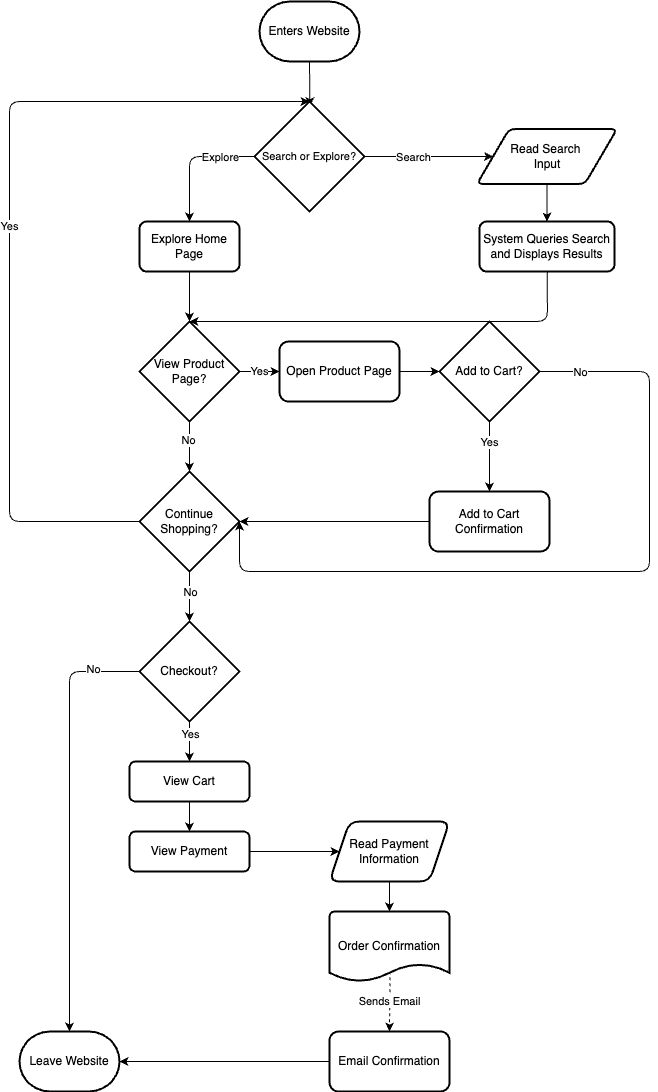

The diagram above was exported from draw.io. Its source (the exported page's mxGraphModel, read from the mxfile embedded in the PNG):
<mxGraphModel dx="494" dy="534" grid="1" gridSize="10" guides="1" tooltips="1" connect="1" arrows="1" fold="1" page="1" pageScale="1" pageWidth="850" pageHeight="1100" math="0" shadow="0">
  <root>
    <mxCell id="0" />
    <mxCell id="1" parent="0" />
    <mxCell id="6" style="edgeStyle=none;html=1;exitX=0.5;exitY=1;exitDx=0;exitDy=0;exitPerimeter=0;entryX=0.504;entryY=0.043;entryDx=0;entryDy=0;entryPerimeter=0;" parent="1" source="3" target="4" edge="1">
      <mxGeometry relative="1" as="geometry" />
    </mxCell>
    <mxCell id="3" value="Enters Website" style="strokeWidth=2;html=1;shape=mxgraph.flowchart.terminator;whiteSpace=wrap;" parent="1" vertex="1">
      <mxGeometry x="390" y="60" width="100" height="60" as="geometry" />
    </mxCell>
    <mxCell id="8" style="edgeStyle=none;html=1;exitX=1;exitY=0.5;exitDx=0;exitDy=0;exitPerimeter=0;entryX=0;entryY=0.5;entryDx=0;entryDy=0;" parent="1" source="4" target="10" edge="1">
      <mxGeometry relative="1" as="geometry">
        <mxPoint x="560" y="215" as="targetPoint" />
      </mxGeometry>
    </mxCell>
    <mxCell id="9" value="Search" style="edgeLabel;html=1;align=center;verticalAlign=middle;resizable=0;points=[];" parent="8" vertex="1" connectable="0">
      <mxGeometry x="-0.3818" y="-2" relative="1" as="geometry">
        <mxPoint x="8" y="-2" as="offset" />
      </mxGeometry>
    </mxCell>
    <mxCell id="12" style="edgeStyle=none;html=1;exitX=0;exitY=0.5;exitDx=0;exitDy=0;exitPerimeter=0;entryX=0.5;entryY=0;entryDx=0;entryDy=0;" parent="1" source="4" target="14" edge="1">
      <mxGeometry relative="1" as="geometry">
        <mxPoint x="320" y="215" as="targetPoint" />
        <Array as="points">
          <mxPoint x="320" y="215" />
        </Array>
      </mxGeometry>
    </mxCell>
    <mxCell id="13" value="Explore" style="edgeLabel;html=1;align=center;verticalAlign=middle;resizable=0;points=[];" parent="12" vertex="1" connectable="0">
      <mxGeometry x="0.0461" relative="1" as="geometry">
        <mxPoint x="30" y="-3" as="offset" />
      </mxGeometry>
    </mxCell>
    <mxCell id="4" value="&lt;font style=&quot;font-size: 11px;&quot;&gt;Search or Explore?&lt;/font&gt;" style="strokeWidth=2;html=1;shape=mxgraph.flowchart.decision;whiteSpace=wrap;align=center;" parent="1" vertex="1">
      <mxGeometry x="385" y="160" width="110" height="110" as="geometry" />
    </mxCell>
    <mxCell id="16" value="" style="edgeStyle=none;html=1;entryX=0.5;entryY=0;entryDx=0;entryDy=0;" parent="1" source="10" target="15" edge="1">
      <mxGeometry relative="1" as="geometry" />
    </mxCell>
    <mxCell id="10" value="Read Search&amp;nbsp;&lt;div&gt;Input&lt;/div&gt;" style="shape=parallelogram;html=1;strokeWidth=2;perimeter=parallelogramPerimeter;whiteSpace=wrap;rounded=1;arcSize=12;size=0.23;" parent="1" vertex="1">
      <mxGeometry x="607.5" y="187.5" width="140" height="55" as="geometry" />
    </mxCell>
    <mxCell id="26" value="" style="edgeStyle=none;html=1;entryX=0.5;entryY=0;entryDx=0;entryDy=0;entryPerimeter=0;" parent="1" source="14" target="18" edge="1">
      <mxGeometry relative="1" as="geometry">
        <mxPoint x="320" y="380" as="targetPoint" />
      </mxGeometry>
    </mxCell>
    <mxCell id="14" value="Explore Home Page" style="rounded=1;whiteSpace=wrap;html=1;absoluteArcSize=1;arcSize=14;strokeWidth=2;" parent="1" vertex="1">
      <mxGeometry x="270" y="280" width="100" height="50" as="geometry" />
    </mxCell>
    <mxCell id="17" value="" style="edgeStyle=none;html=1;entryX=0.5;entryY=0;entryDx=0;entryDy=0;entryPerimeter=0;" parent="1" source="15" target="18" edge="1">
      <mxGeometry relative="1" as="geometry">
        <Array as="points">
          <mxPoint x="678" y="380" />
        </Array>
      </mxGeometry>
    </mxCell>
    <mxCell id="15" value="System Queries Search and Displays Results" style="rounded=1;whiteSpace=wrap;html=1;absoluteArcSize=1;arcSize=14;strokeWidth=2;" parent="1" vertex="1">
      <mxGeometry x="610" y="280" width="135" height="50" as="geometry" />
    </mxCell>
    <mxCell id="20" value="Yes" style="edgeStyle=none;html=1;entryX=0;entryY=0.5;entryDx=0;entryDy=0;" parent="1" source="18" target="19" edge="1">
      <mxGeometry relative="1" as="geometry">
        <Array as="points">
          <mxPoint x="380" y="430" />
        </Array>
        <mxPoint as="offset" />
      </mxGeometry>
    </mxCell>
    <mxCell id="22" value="" style="edgeStyle=none;html=1;entryX=0.5;entryY=0;entryDx=0;entryDy=0;entryPerimeter=0;" parent="1" source="18" target="24" edge="1">
      <mxGeometry relative="1" as="geometry">
        <mxPoint x="320" y="580" as="targetPoint" />
      </mxGeometry>
    </mxCell>
    <mxCell id="23" value="No" style="edgeLabel;html=1;align=center;verticalAlign=middle;resizable=0;points=[];" parent="22" vertex="1" connectable="0">
      <mxGeometry x="-0.2666" y="-2" relative="1" as="geometry">
        <mxPoint as="offset" />
      </mxGeometry>
    </mxCell>
    <mxCell id="18" value="View Product Page?" style="strokeWidth=2;html=1;shape=mxgraph.flowchart.decision;whiteSpace=wrap;" parent="1" vertex="1">
      <mxGeometry x="270" y="380" width="100" height="100" as="geometry" />
    </mxCell>
    <mxCell id="28" value="" style="edgeStyle=none;html=1;" parent="1" source="19" target="27" edge="1">
      <mxGeometry relative="1" as="geometry" />
    </mxCell>
    <mxCell id="65" value="" style="edgeStyle=none;html=1;entryX=0;entryY=0.5;entryDx=0;entryDy=0;entryPerimeter=0;" parent="1" source="19" target="27" edge="1">
      <mxGeometry relative="1" as="geometry" />
    </mxCell>
    <mxCell id="19" value="Open Product Page" style="rounded=1;whiteSpace=wrap;html=1;strokeWidth=2;" parent="1" vertex="1">
      <mxGeometry x="410" y="400" width="120" height="60" as="geometry" />
    </mxCell>
    <mxCell id="40" value="Yes" style="edgeStyle=none;html=1;entryX=0.5;entryY=0;entryDx=0;entryDy=0;entryPerimeter=0;" parent="1" source="24" target="4" edge="1">
      <mxGeometry relative="1" as="geometry">
        <mxPoint x="200" y="580" as="targetPoint" />
        <Array as="points">
          <mxPoint x="140" y="580" />
          <mxPoint x="140" y="160" />
        </Array>
      </mxGeometry>
    </mxCell>
    <mxCell id="44" value="" style="edgeStyle=none;html=1;" parent="1" source="24" target="43" edge="1">
      <mxGeometry relative="1" as="geometry" />
    </mxCell>
    <mxCell id="45" value="No" style="edgeLabel;html=1;align=center;verticalAlign=middle;resizable=0;points=[];" parent="44" vertex="1" connectable="0">
      <mxGeometry x="-0.3938" y="2" relative="1" as="geometry">
        <mxPoint x="-2" y="5" as="offset" />
      </mxGeometry>
    </mxCell>
    <mxCell id="24" value="Continue Shopping?" style="strokeWidth=2;html=1;shape=mxgraph.flowchart.decision;whiteSpace=wrap;" parent="1" vertex="1">
      <mxGeometry x="270" y="530" width="100" height="100" as="geometry" />
    </mxCell>
    <mxCell id="30" value="" style="edgeStyle=none;html=1;entryX=0.5;entryY=0;entryDx=0;entryDy=0;" parent="1" source="27" target="29" edge="1">
      <mxGeometry relative="1" as="geometry" />
    </mxCell>
    <mxCell id="31" value="Yes" style="edgeLabel;html=1;align=center;verticalAlign=middle;resizable=0;points=[];" parent="30" vertex="1" connectable="0">
      <mxGeometry x="-0.4562" y="-1" relative="1" as="geometry">
        <mxPoint y="1" as="offset" />
      </mxGeometry>
    </mxCell>
    <mxCell id="27" value="Add to Cart?" style="strokeWidth=2;html=1;shape=mxgraph.flowchart.decision;whiteSpace=wrap;" parent="1" vertex="1">
      <mxGeometry x="570" y="380" width="100" height="100" as="geometry" />
    </mxCell>
    <mxCell id="34" value="" style="edgeStyle=none;html=1;entryX=1;entryY=0.5;entryDx=0;entryDy=0;entryPerimeter=0;exitX=1;exitY=0.5;exitDx=0;exitDy=0;exitPerimeter=0;" parent="1" source="27" target="24" edge="1">
      <mxGeometry relative="1" as="geometry">
        <mxPoint x="480" y="560" as="targetPoint" />
        <Array as="points">
          <mxPoint x="780" y="430" />
          <mxPoint x="780" y="630" />
          <mxPoint x="370" y="630" />
        </Array>
      </mxGeometry>
    </mxCell>
    <mxCell id="35" value="No" style="edgeLabel;html=1;align=center;verticalAlign=middle;resizable=0;points=[];" parent="34" vertex="1" connectable="0">
      <mxGeometry x="-0.1334" y="4" relative="1" as="geometry">
        <mxPoint x="-46" y="-204" as="offset" />
      </mxGeometry>
    </mxCell>
    <mxCell id="29" value="Add to Cart Confirmation" style="rounded=1;whiteSpace=wrap;html=1;strokeWidth=2;" parent="1" vertex="1">
      <mxGeometry x="560" y="550" width="120" height="60" as="geometry" />
    </mxCell>
    <mxCell id="49" value="" style="edgeStyle=none;html=1;entryX=0.5;entryY=0;entryDx=0;entryDy=0;" parent="1" source="43" target="48" edge="1">
      <mxGeometry relative="1" as="geometry" />
    </mxCell>
    <mxCell id="50" value="Yes" style="edgeLabel;html=1;align=center;verticalAlign=middle;resizable=0;points=[];" parent="49" vertex="1" connectable="0">
      <mxGeometry x="-0.3949" relative="1" as="geometry">
        <mxPoint as="offset" />
      </mxGeometry>
    </mxCell>
    <mxCell id="60" value="" style="edgeStyle=none;html=1;entryX=0.5;entryY=0;entryDx=0;entryDy=0;entryPerimeter=0;" parent="1" source="43" target="57" edge="1">
      <mxGeometry relative="1" as="geometry">
        <mxPoint x="140" y="730" as="targetPoint" />
        <Array as="points">
          <mxPoint x="200" y="730" />
        </Array>
      </mxGeometry>
    </mxCell>
    <mxCell id="61" value="No" style="edgeLabel;html=1;align=center;verticalAlign=middle;resizable=0;points=[];" parent="60" vertex="1" connectable="0">
      <mxGeometry x="-0.7834" y="-3" relative="1" as="geometry">
        <mxPoint as="offset" />
      </mxGeometry>
    </mxCell>
    <mxCell id="43" value="Checkout?" style="strokeWidth=2;html=1;shape=mxgraph.flowchart.decision;whiteSpace=wrap;" parent="1" vertex="1">
      <mxGeometry x="270" y="680" width="100" height="100" as="geometry" />
    </mxCell>
    <mxCell id="52" value="" style="edgeStyle=none;html=1;entryX=0.5;entryY=0;entryDx=0;entryDy=0;" parent="1" source="48" target="51" edge="1">
      <mxGeometry relative="1" as="geometry" />
    </mxCell>
    <mxCell id="48" value="View Cart" style="rounded=1;whiteSpace=wrap;html=1;strokeWidth=2;" parent="1" vertex="1">
      <mxGeometry x="260" y="820" width="120" height="40" as="geometry" />
    </mxCell>
    <mxCell id="54" value="" style="edgeStyle=none;html=1;entryX=0;entryY=0.5;entryDx=0;entryDy=0;" parent="1" source="51" target="53" edge="1">
      <mxGeometry relative="1" as="geometry" />
    </mxCell>
    <mxCell id="51" value="View Payment" style="whiteSpace=wrap;html=1;rounded=1;strokeWidth=2;" parent="1" vertex="1">
      <mxGeometry x="260" y="890" width="120" height="40" as="geometry" />
    </mxCell>
    <mxCell id="56" value="" style="edgeStyle=none;html=1;entryX=0.5;entryY=0;entryDx=0;entryDy=0;entryPerimeter=0;" parent="1" source="53" target="55" edge="1">
      <mxGeometry relative="1" as="geometry" />
    </mxCell>
    <mxCell id="53" value="Read Payment Information" style="shape=parallelogram;perimeter=parallelogramPerimeter;whiteSpace=wrap;html=1;fixedSize=1;rounded=1;strokeWidth=2;" parent="1" vertex="1">
      <mxGeometry x="460" y="880" width="120" height="60" as="geometry" />
    </mxCell>
    <mxCell id="58" value="" style="edgeStyle=none;html=1;exitX=0;exitY=0.5;exitDx=0;exitDy=0;entryX=1;entryY=0.5;entryDx=0;entryDy=0;entryPerimeter=0;" parent="1" source="62" target="57" edge="1">
      <mxGeometry relative="1" as="geometry" />
    </mxCell>
    <mxCell id="63" value="Sends Email" style="edgeStyle=none;html=1;exitX=0.505;exitY=0.852;exitDx=0;exitDy=0;exitPerimeter=0;dashed=1;entryX=0.5;entryY=0;entryDx=0;entryDy=0;" parent="1" source="55" target="62" edge="1">
      <mxGeometry relative="1" as="geometry" />
    </mxCell>
    <mxCell id="55" value="Order Confirmation" style="whiteSpace=wrap;html=1;rounded=1;strokeWidth=2;shape=mxgraph.flowchart.document2;size=0.25;" parent="1" vertex="1">
      <mxGeometry x="460" y="970" width="120" height="70" as="geometry" />
    </mxCell>
    <mxCell id="57" value="Leave Website" style="strokeWidth=2;html=1;shape=mxgraph.flowchart.terminator;whiteSpace=wrap;" parent="1" vertex="1">
      <mxGeometry x="150" y="1090" width="100" height="60" as="geometry" />
    </mxCell>
    <mxCell id="62" value="Email Confirmation" style="whiteSpace=wrap;html=1;rounded=1;strokeWidth=2;" parent="1" vertex="1">
      <mxGeometry x="460" y="1090" width="120" height="60" as="geometry" />
    </mxCell>
    <mxCell id="64" style="edgeStyle=none;html=1;exitX=0;exitY=0.5;exitDx=0;exitDy=0;entryX=1;entryY=0.5;entryDx=0;entryDy=0;entryPerimeter=0;" parent="1" source="29" target="24" edge="1">
      <mxGeometry relative="1" as="geometry" />
    </mxCell>
  </root>
</mxGraphModel>